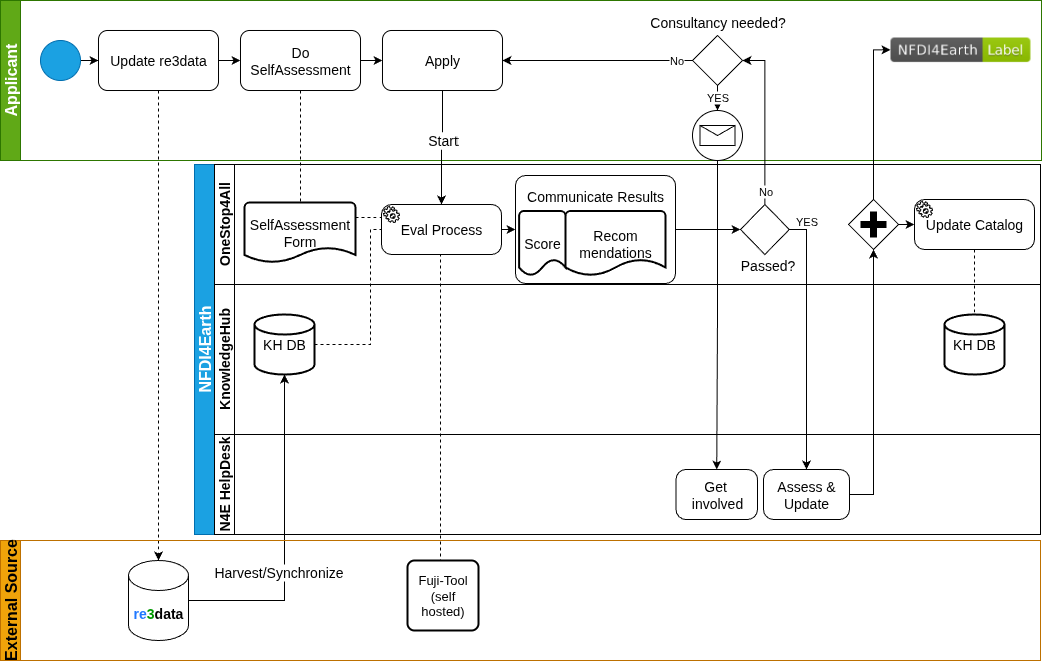

The diagram above was exported from draw.io. Its source (the exported page's mxGraphModel, read from the mxfile embedded in the PNG):
<mxGraphModel dx="1188" dy="658" grid="1" gridSize="10" guides="1" tooltips="1" connect="1" arrows="1" fold="1" page="1" pageScale="1" pageWidth="1169" pageHeight="827" math="0" shadow="0">
  <root>
    <mxCell id="0" />
    <mxCell id="1" parent="0" />
    <mxCell id="dNxyNK7c78bLwvsdeMH5-19" value="NFDI4Earth" style="swimlane;html=1;childLayout=stackLayout;resizeParent=1;resizeParentMax=0;horizontal=0;startSize=20;horizontalStack=0;fillColor=#1ba1e2;fontColor=#ffffff;strokeColor=#006EAF;fontSize=16;" parent="1" vertex="1">
      <mxGeometry x="234" y="204" width="846" height="370" as="geometry" />
    </mxCell>
    <mxCell id="dNxyNK7c78bLwvsdeMH5-21" value="OneStop4All" style="swimlane;html=1;startSize=20;horizontal=0;fontSize=14;" parent="dNxyNK7c78bLwvsdeMH5-19" vertex="1">
      <mxGeometry x="20" width="826" height="120" as="geometry">
        <mxRectangle x="20" y="120" width="430" height="30" as="alternateBounds" />
      </mxGeometry>
    </mxCell>
    <mxCell id="2lcCUF3nb1PlsJxBdxmF-54" value="SelfAssessment Form" style="strokeWidth=2;html=1;shape=mxgraph.flowchart.document2;whiteSpace=wrap;size=0.25;fontSize=14;" parent="dNxyNK7c78bLwvsdeMH5-21" vertex="1">
      <mxGeometry x="30" y="38" width="111" height="60" as="geometry" />
    </mxCell>
    <mxCell id="2lcCUF3nb1PlsJxBdxmF-61" value="Eval Process" style="points=[[0.25,0,0],[0.5,0,0],[0.75,0,0],[1,0.25,0],[1,0.5,0],[1,0.75,0],[0.75,1,0],[0.5,1,0],[0.25,1,0],[0,0.75,0],[0,0.5,0],[0,0.25,0]];shape=mxgraph.bpmn.task;whiteSpace=wrap;rectStyle=rounded;size=10;html=1;container=1;expand=0;collapsible=0;taskMarker=service;fontSize=14;" parent="dNxyNK7c78bLwvsdeMH5-21" vertex="1">
      <mxGeometry x="167" y="40" width="120" height="50" as="geometry" />
    </mxCell>
    <mxCell id="2lcCUF3nb1PlsJxBdxmF-70" value="&lt;div style=&quot;font-size: 14px;&quot;&gt;Communicate Results&lt;/div&gt;&lt;div style=&quot;font-size: 14px;&quot;&gt;&lt;br style=&quot;font-size: 14px;&quot;&gt;&lt;/div&gt;&lt;div style=&quot;font-size: 14px;&quot;&gt;&lt;br style=&quot;font-size: 14px;&quot;&gt;&lt;/div&gt;&lt;div style=&quot;font-size: 14px;&quot;&gt;&lt;br style=&quot;font-size: 14px;&quot;&gt;&lt;/div&gt;&lt;div style=&quot;font-size: 14px;&quot;&gt;&lt;br style=&quot;font-size: 14px;&quot;&gt;&lt;/div&gt;" style="points=[[0.25,0,0],[0.5,0,0],[0.75,0,0],[1,0.25,0],[1,0.5,0],[1,0.75,0],[0.75,1,0],[0.5,1,0],[0.25,1,0],[0,0.75,0],[0,0.5,0],[0,0.25,0]];shape=mxgraph.bpmn.task;whiteSpace=wrap;rectStyle=rounded;size=10;html=1;container=1;expand=0;collapsible=0;taskMarker=abstract;fontSize=14;" parent="dNxyNK7c78bLwvsdeMH5-21" vertex="1">
      <mxGeometry x="301" y="11" width="160" height="108" as="geometry" />
    </mxCell>
    <mxCell id="2lcCUF3nb1PlsJxBdxmF-90" value="Score" style="strokeWidth=2;html=1;shape=mxgraph.flowchart.document2;whiteSpace=wrap;size=0.25;fontSize=14;" parent="2lcCUF3nb1PlsJxBdxmF-70" vertex="1">
      <mxGeometry x="3.6" y="35.455555555555556" width="46.4" height="64.54444444444445" as="geometry" />
    </mxCell>
    <mxCell id="2lcCUF3nb1PlsJxBdxmF-91" value="&lt;div style=&quot;font-size: 14px;&quot;&gt;Recom&lt;/div&gt;&lt;div style=&quot;font-size: 14px;&quot;&gt;mendations&lt;/div&gt;" style="strokeWidth=2;html=1;shape=mxgraph.flowchart.document2;whiteSpace=wrap;size=0.25;fontSize=14;" parent="2lcCUF3nb1PlsJxBdxmF-70" vertex="1">
      <mxGeometry x="50" y="35.455555555555556" width="100" height="64.54444444444445" as="geometry" />
    </mxCell>
    <mxCell id="2lcCUF3nb1PlsJxBdxmF-75" value="" style="points=[[0.25,0.25,0],[0.5,0,0],[0.75,0.25,0],[1,0.5,0],[0.75,0.75,0],[0.5,1,0],[0.25,0.75,0],[0,0.5,0]];shape=mxgraph.bpmn.gateway2;html=1;verticalLabelPosition=bottom;labelBackgroundColor=#ffffff;verticalAlign=top;align=center;perimeter=rhombusPerimeter;outlineConnect=0;outline=none;symbol=none;gwType=parallel;" parent="dNxyNK7c78bLwvsdeMH5-21" vertex="1">
      <mxGeometry x="634" y="35" width="50" height="50" as="geometry" />
    </mxCell>
    <mxCell id="2lcCUF3nb1PlsJxBdxmF-78" value="Update Catalog" style="points=[[0.25,0,0],[0.5,0,0],[0.75,0,0],[1,0.25,0],[1,0.5,0],[1,0.75,0],[0.75,1,0],[0.5,1,0],[0.25,1,0],[0,0.75,0],[0,0.5,0],[0,0.25,0]];shape=mxgraph.bpmn.task;whiteSpace=wrap;rectStyle=rounded;size=10;html=1;container=1;expand=0;collapsible=0;taskMarker=service;fontSize=14;" parent="dNxyNK7c78bLwvsdeMH5-21" vertex="1">
      <mxGeometry x="700" y="35" width="120" height="50" as="geometry" />
    </mxCell>
    <mxCell id="2lcCUF3nb1PlsJxBdxmF-79" style="edgeStyle=orthogonalEdgeStyle;rounded=0;orthogonalLoop=1;jettySize=auto;html=1;exitX=1;exitY=0.5;exitDx=0;exitDy=0;exitPerimeter=0;entryX=0;entryY=0.5;entryDx=0;entryDy=0;entryPerimeter=0;" parent="dNxyNK7c78bLwvsdeMH5-21" source="2lcCUF3nb1PlsJxBdxmF-75" target="2lcCUF3nb1PlsJxBdxmF-78" edge="1">
      <mxGeometry relative="1" as="geometry" />
    </mxCell>
    <mxCell id="bW6O2F5BDBar7bFollxS-3" style="edgeStyle=orthogonalEdgeStyle;rounded=0;orthogonalLoop=1;jettySize=auto;html=1;exitX=1;exitY=0.25;exitDx=0;exitDy=0;exitPerimeter=0;entryX=0;entryY=0.25;entryDx=0;entryDy=0;entryPerimeter=0;dashed=1;endArrow=none;endFill=0;" edge="1" parent="dNxyNK7c78bLwvsdeMH5-21" source="2lcCUF3nb1PlsJxBdxmF-54" target="2lcCUF3nb1PlsJxBdxmF-61">
      <mxGeometry relative="1" as="geometry" />
    </mxCell>
    <mxCell id="bW6O2F5BDBar7bFollxS-21" style="edgeStyle=orthogonalEdgeStyle;rounded=0;orthogonalLoop=1;jettySize=auto;html=1;exitX=1;exitY=0.5;exitDx=0;exitDy=0;exitPerimeter=0;entryX=0;entryY=0.5;entryDx=0;entryDy=0;entryPerimeter=0;" edge="1" parent="dNxyNK7c78bLwvsdeMH5-21" source="2lcCUF3nb1PlsJxBdxmF-61" target="2lcCUF3nb1PlsJxBdxmF-70">
      <mxGeometry relative="1" as="geometry" />
    </mxCell>
    <mxCell id="bW6O2F5BDBar7bFollxS-22" value="Passed?" style="points=[[0.25,0.25,0],[0.5,0,0],[0.75,0.25,0],[1,0.5,0],[0.75,0.75,0],[0.5,1,0],[0.25,0.75,0],[0,0.5,0]];shape=mxgraph.bpmn.gateway2;html=1;verticalLabelPosition=bottom;labelBackgroundColor=#ffffff;verticalAlign=top;align=center;perimeter=rhombusPerimeter;outlineConnect=0;outline=none;symbol=none;fontSize=14;direction=south;movableLabel=1;spacing=50;spacingBottom=0;spacingRight=80;" vertex="1" parent="dNxyNK7c78bLwvsdeMH5-21">
      <mxGeometry x="526" y="40" width="48.75" height="50" as="geometry">
        <mxPoint x="43" y="-52" as="offset" />
      </mxGeometry>
    </mxCell>
    <mxCell id="bW6O2F5BDBar7bFollxS-33" style="edgeStyle=orthogonalEdgeStyle;rounded=0;orthogonalLoop=1;jettySize=auto;html=1;exitX=1;exitY=0.5;exitDx=0;exitDy=0;exitPerimeter=0;entryX=0.5;entryY=1;entryDx=0;entryDy=0;entryPerimeter=0;" edge="1" parent="dNxyNK7c78bLwvsdeMH5-21" source="2lcCUF3nb1PlsJxBdxmF-70" target="bW6O2F5BDBar7bFollxS-22">
      <mxGeometry relative="1" as="geometry" />
    </mxCell>
    <mxCell id="dNxyNK7c78bLwvsdeMH5-22" value="KnowledgeHub" style="swimlane;html=1;startSize=20;horizontal=0;fontSize=14;" parent="dNxyNK7c78bLwvsdeMH5-19" vertex="1">
      <mxGeometry x="20" y="120" width="826" height="150" as="geometry" />
    </mxCell>
    <mxCell id="2lcCUF3nb1PlsJxBdxmF-56" value="KH DB" style="strokeWidth=2;html=1;shape=mxgraph.flowchart.database;whiteSpace=wrap;fontSize=14;" parent="dNxyNK7c78bLwvsdeMH5-22" vertex="1">
      <mxGeometry x="40" y="30" width="60" height="60" as="geometry" />
    </mxCell>
    <mxCell id="2lcCUF3nb1PlsJxBdxmF-80" value="KH DB" style="strokeWidth=2;html=1;shape=mxgraph.flowchart.database;whiteSpace=wrap;fontSize=14;" parent="dNxyNK7c78bLwvsdeMH5-22" vertex="1">
      <mxGeometry x="730" y="30" width="60" height="60" as="geometry" />
    </mxCell>
    <mxCell id="2lcCUF3nb1PlsJxBdxmF-26" value="N4E HelpDesk" style="swimlane;html=1;startSize=20;horizontal=0;fontSize=14;" parent="dNxyNK7c78bLwvsdeMH5-19" vertex="1">
      <mxGeometry x="20" y="270" width="826" height="100" as="geometry" />
    </mxCell>
    <mxCell id="2lcCUF3nb1PlsJxBdxmF-89" value="Get&amp;nbsp;&lt;div&gt;involved&lt;/div&gt;" style="points=[[0.25,0,0],[0.5,0,0],[0.75,0,0],[1,0.25,0],[1,0.5,0],[1,0.75,0],[0.75,1,0],[0.5,1,0],[0.25,1,0],[0,0.75,0],[0,0.5,0],[0,0.25,0]];shape=mxgraph.bpmn.task;whiteSpace=wrap;rectStyle=rounded;size=10;html=1;container=1;expand=0;collapsible=0;taskMarker=abstract;fontSize=14;" parent="2lcCUF3nb1PlsJxBdxmF-26" vertex="1">
      <mxGeometry x="461.5" y="35" width="81.5" height="50" as="geometry" />
    </mxCell>
    <mxCell id="bW6O2F5BDBar7bFollxS-10" value="Assess &amp;amp; Update" style="points=[[0.25,0,0],[0.5,0,0],[0.75,0,0],[1,0.25,0],[1,0.5,0],[1,0.75,0],[0.75,1,0],[0.5,1,0],[0.25,1,0],[0,0.75,0],[0,0.5,0],[0,0.25,0]];shape=mxgraph.bpmn.task;whiteSpace=wrap;rectStyle=rounded;size=10;html=1;container=1;expand=0;collapsible=0;taskMarker=abstract;fontSize=14;" vertex="1" parent="2lcCUF3nb1PlsJxBdxmF-26">
      <mxGeometry x="549" y="35" width="86" height="50" as="geometry" />
    </mxCell>
    <mxCell id="2lcCUF3nb1PlsJxBdxmF-67" style="edgeStyle=orthogonalEdgeStyle;rounded=0;orthogonalLoop=1;jettySize=auto;html=1;entryX=0;entryY=0.5;entryDx=0;entryDy=0;entryPerimeter=0;endArrow=none;endFill=0;dashed=1;" parent="dNxyNK7c78bLwvsdeMH5-19" source="2lcCUF3nb1PlsJxBdxmF-56" target="2lcCUF3nb1PlsJxBdxmF-61" edge="1">
      <mxGeometry relative="1" as="geometry">
        <Array as="points">
          <mxPoint x="176" y="180" />
          <mxPoint x="176" y="65" />
        </Array>
      </mxGeometry>
    </mxCell>
    <mxCell id="2lcCUF3nb1PlsJxBdxmF-81" style="edgeStyle=orthogonalEdgeStyle;rounded=0;orthogonalLoop=1;jettySize=auto;html=1;exitX=0.5;exitY=1;exitDx=0;exitDy=0;exitPerimeter=0;entryX=0.5;entryY=0;entryDx=0;entryDy=0;entryPerimeter=0;endArrow=none;endFill=0;dashed=1;" parent="dNxyNK7c78bLwvsdeMH5-19" source="2lcCUF3nb1PlsJxBdxmF-78" target="2lcCUF3nb1PlsJxBdxmF-80" edge="1">
      <mxGeometry relative="1" as="geometry" />
    </mxCell>
    <mxCell id="bW6O2F5BDBar7bFollxS-14" style="edgeStyle=orthogonalEdgeStyle;rounded=0;orthogonalLoop=1;jettySize=auto;html=1;exitX=1;exitY=0.5;exitDx=0;exitDy=0;exitPerimeter=0;" edge="1" parent="dNxyNK7c78bLwvsdeMH5-19" source="bW6O2F5BDBar7bFollxS-10" target="2lcCUF3nb1PlsJxBdxmF-75">
      <mxGeometry relative="1" as="geometry" />
    </mxCell>
    <mxCell id="bW6O2F5BDBar7bFollxS-25" style="edgeStyle=orthogonalEdgeStyle;rounded=0;orthogonalLoop=1;jettySize=auto;html=1;entryX=0.5;entryY=0;entryDx=0;entryDy=0;entryPerimeter=0;exitX=0.5;exitY=0;exitDx=0;exitDy=0;exitPerimeter=0;" edge="1" parent="dNxyNK7c78bLwvsdeMH5-19" source="bW6O2F5BDBar7bFollxS-22" target="bW6O2F5BDBar7bFollxS-10">
      <mxGeometry relative="1" as="geometry">
        <Array as="points">
          <mxPoint x="612" y="65" />
        </Array>
      </mxGeometry>
    </mxCell>
    <mxCell id="bW6O2F5BDBar7bFollxS-26" value="YES" style="edgeLabel;html=1;align=center;verticalAlign=middle;resizable=0;points=[];" vertex="1" connectable="0" parent="bW6O2F5BDBar7bFollxS-25">
      <mxGeometry x="-0.4763" y="1" relative="1" as="geometry">
        <mxPoint x="-1" y="-59" as="offset" />
      </mxGeometry>
    </mxCell>
    <mxCell id="dNxyNK7c78bLwvsdeMH5-20" value="Applicant" style="swimlane;html=1;startSize=20;horizontal=0;fillColor=#60a917;fontColor=#ffffff;strokeColor=#2D7600;fontSize=16;" parent="1" vertex="1">
      <mxGeometry x="40" y="40" width="1041" height="160" as="geometry" />
    </mxCell>
    <mxCell id="dNxyNK7c78bLwvsdeMH5-25" value="" style="edgeStyle=orthogonalEdgeStyle;rounded=0;orthogonalLoop=1;jettySize=auto;html=1;entryX=0;entryY=0.5;entryDx=0;entryDy=0;" parent="dNxyNK7c78bLwvsdeMH5-20" source="dNxyNK7c78bLwvsdeMH5-23" edge="1" target="2lcCUF3nb1PlsJxBdxmF-24">
      <mxGeometry relative="1" as="geometry">
        <mxPoint x="120" y="60" as="targetPoint" />
      </mxGeometry>
    </mxCell>
    <mxCell id="dNxyNK7c78bLwvsdeMH5-23" value="" style="ellipse;whiteSpace=wrap;html=1;fillColor=#1ba1e2;fontColor=#ffffff;strokeColor=#006EAF;" parent="dNxyNK7c78bLwvsdeMH5-20" vertex="1">
      <mxGeometry x="40" y="40" width="40" height="40" as="geometry" />
    </mxCell>
    <mxCell id="2lcCUF3nb1PlsJxBdxmF-50" value="" style="edgeStyle=orthogonalEdgeStyle;rounded=0;orthogonalLoop=1;jettySize=auto;html=1;exitX=1;exitY=0.5;exitDx=0;exitDy=0;" parent="dNxyNK7c78bLwvsdeMH5-20" source="2lcCUF3nb1PlsJxBdxmF-24" target="2lcCUF3nb1PlsJxBdxmF-49" edge="1">
      <mxGeometry relative="1" as="geometry">
        <mxPoint x="220" y="60" as="sourcePoint" />
      </mxGeometry>
    </mxCell>
    <mxCell id="2lcCUF3nb1PlsJxBdxmF-24" value="Update re3data" style="rounded=1;whiteSpace=wrap;html=1;fontSize=14;" parent="dNxyNK7c78bLwvsdeMH5-20" vertex="1">
      <mxGeometry x="98" y="30" width="120" height="60" as="geometry" />
    </mxCell>
    <mxCell id="2lcCUF3nb1PlsJxBdxmF-59" style="edgeStyle=orthogonalEdgeStyle;rounded=0;orthogonalLoop=1;jettySize=auto;html=1;entryX=0;entryY=0.5;entryDx=0;entryDy=0;" parent="dNxyNK7c78bLwvsdeMH5-20" source="2lcCUF3nb1PlsJxBdxmF-49" edge="1" target="2lcCUF3nb1PlsJxBdxmF-60">
      <mxGeometry relative="1" as="geometry">
        <mxPoint x="440" y="60" as="targetPoint" />
      </mxGeometry>
    </mxCell>
    <mxCell id="2lcCUF3nb1PlsJxBdxmF-49" value="Do SelfAssessment" style="rounded=1;whiteSpace=wrap;html=1;fontSize=14;" parent="dNxyNK7c78bLwvsdeMH5-20" vertex="1">
      <mxGeometry x="240" y="30" width="120" height="60" as="geometry" />
    </mxCell>
    <mxCell id="2lcCUF3nb1PlsJxBdxmF-60" value="Apply" style="rounded=1;whiteSpace=wrap;html=1;fontSize=14;" parent="dNxyNK7c78bLwvsdeMH5-20" vertex="1">
      <mxGeometry x="382" y="30" width="120" height="60" as="geometry" />
    </mxCell>
    <mxCell id="bW6O2F5BDBar7bFollxS-30" style="edgeStyle=orthogonalEdgeStyle;rounded=0;orthogonalLoop=1;jettySize=auto;html=1;exitX=0.5;exitY=1;exitDx=0;exitDy=0;exitPerimeter=0;entryX=1;entryY=0.5;entryDx=0;entryDy=0;" edge="1" parent="dNxyNK7c78bLwvsdeMH5-20" source="2lcCUF3nb1PlsJxBdxmF-85" target="2lcCUF3nb1PlsJxBdxmF-60">
      <mxGeometry relative="1" as="geometry" />
    </mxCell>
    <mxCell id="bW6O2F5BDBar7bFollxS-31" value="No" style="edgeLabel;html=1;align=center;verticalAlign=middle;resizable=0;points=[];" vertex="1" connectable="0" parent="bW6O2F5BDBar7bFollxS-30">
      <mxGeometry x="-0.2544" y="-1" relative="1" as="geometry">
        <mxPoint x="54" y="1" as="offset" />
      </mxGeometry>
    </mxCell>
    <mxCell id="2lcCUF3nb1PlsJxBdxmF-85" value="Consultancy needed?" style="points=[[0.25,0.25,0],[0.5,0,0],[0.75,0.25,0],[1,0.5,0],[0.75,0.75,0],[0.5,1,0],[0.25,0.75,0],[0,0.5,0]];shape=mxgraph.bpmn.gateway2;html=1;verticalLabelPosition=bottom;labelBackgroundColor=#ffffff;verticalAlign=top;align=center;perimeter=rhombusPerimeter;outlineConnect=0;outline=none;symbol=none;fontSize=14;direction=south;movableLabel=1;spacing=-76;" parent="dNxyNK7c78bLwvsdeMH5-20" vertex="1">
      <mxGeometry x="692" y="35" width="50" height="50" as="geometry" />
    </mxCell>
    <mxCell id="2lcCUF3nb1PlsJxBdxmF-72" value="" style="points=[[0.145,0.145,0],[0.5,0,0],[0.855,0.145,0],[1,0.5,0],[0.855,0.855,0],[0.5,1,0],[0.145,0.855,0],[0,0.5,0]];shape=mxgraph.bpmn.event;html=1;verticalLabelPosition=bottom;labelBackgroundColor=#ffffff;verticalAlign=top;align=center;perimeter=ellipsePerimeter;outlineConnect=0;aspect=fixed;outline=standard;symbol=message;" parent="dNxyNK7c78bLwvsdeMH5-20" vertex="1">
      <mxGeometry x="692" y="110" width="50" height="50" as="geometry" />
    </mxCell>
    <mxCell id="bW6O2F5BDBar7bFollxS-8" style="edgeStyle=orthogonalEdgeStyle;rounded=0;orthogonalLoop=1;jettySize=auto;html=1;exitX=1;exitY=0.5;exitDx=0;exitDy=0;exitPerimeter=0;entryX=0.5;entryY=0;entryDx=0;entryDy=0;entryPerimeter=0;" edge="1" parent="dNxyNK7c78bLwvsdeMH5-20" source="2lcCUF3nb1PlsJxBdxmF-85" target="2lcCUF3nb1PlsJxBdxmF-72">
      <mxGeometry relative="1" as="geometry">
        <mxPoint x="765" y="270" as="targetPoint" />
      </mxGeometry>
    </mxCell>
    <mxCell id="bW6O2F5BDBar7bFollxS-16" value="YES" style="edgeLabel;html=1;align=center;verticalAlign=middle;resizable=0;points=[];" vertex="1" connectable="0" parent="bW6O2F5BDBar7bFollxS-8">
      <mxGeometry x="-0.0667" relative="1" as="geometry">
        <mxPoint as="offset" />
      </mxGeometry>
    </mxCell>
    <mxCell id="bW6O2F5BDBar7bFollxS-19" value="" style="shape=image;aspect=fixed;image=data:image/png,(base64 omitted: 16504 chars);" vertex="1" parent="dNxyNK7c78bLwvsdeMH5-20">
      <mxGeometry x="890" y="35" width="140" height="28.6" as="geometry" />
    </mxCell>
    <mxCell id="2lcCUF3nb1PlsJxBdxmF-25" style="edgeStyle=orthogonalEdgeStyle;rounded=0;orthogonalLoop=1;jettySize=auto;html=1;entryX=0.5;entryY=0;entryDx=0;entryDy=0;entryPerimeter=0;dashed=1;" parent="1" source="2lcCUF3nb1PlsJxBdxmF-24" target="2lcCUF3nb1PlsJxBdxmF-20" edge="1">
      <mxGeometry relative="1" as="geometry" />
    </mxCell>
    <mxCell id="2lcCUF3nb1PlsJxBdxmF-55" style="edgeStyle=orthogonalEdgeStyle;rounded=0;orthogonalLoop=1;jettySize=auto;html=1;entryX=0.5;entryY=0;entryDx=0;entryDy=0;entryPerimeter=0;dashed=1;endArrow=none;endFill=0;exitX=0.5;exitY=1;exitDx=0;exitDy=0;" parent="1" source="2lcCUF3nb1PlsJxBdxmF-49" target="2lcCUF3nb1PlsJxBdxmF-54" edge="1">
      <mxGeometry relative="1" as="geometry">
        <Array as="points">
          <mxPoint x="340" y="242" />
        </Array>
      </mxGeometry>
    </mxCell>
    <mxCell id="2lcCUF3nb1PlsJxBdxmF-57" style="edgeStyle=orthogonalEdgeStyle;rounded=0;orthogonalLoop=1;jettySize=auto;html=1;entryX=1;entryY=0.5;entryDx=0;entryDy=0;entryPerimeter=0;startArrow=classic;startFill=1;endArrow=none;endFill=0;exitX=0.5;exitY=1;exitDx=0;exitDy=0;exitPerimeter=0;" parent="1" source="2lcCUF3nb1PlsJxBdxmF-56" target="2lcCUF3nb1PlsJxBdxmF-20" edge="1">
      <mxGeometry relative="1" as="geometry">
        <Array as="points">
          <mxPoint x="324" y="640" />
        </Array>
      </mxGeometry>
    </mxCell>
    <mxCell id="2lcCUF3nb1PlsJxBdxmF-58" value="Harvest/Synchronize" style="edgeLabel;html=1;align=center;verticalAlign=middle;resizable=0;points=[];fontSize=14;" parent="2lcCUF3nb1PlsJxBdxmF-57" vertex="1" connectable="0">
      <mxGeometry x="-0.5091" y="-1" relative="1" as="geometry">
        <mxPoint x="-5" y="118" as="offset" />
      </mxGeometry>
    </mxCell>
    <mxCell id="2lcCUF3nb1PlsJxBdxmF-3" value="External Source" style="swimlane;html=1;startSize=20;horizontal=0;fillColor=#f0a30a;fontColor=#000000;strokeColor=#BD7000;fontSize=16;" parent="1" vertex="1">
      <mxGeometry x="40" y="580" width="1040" height="120" as="geometry" />
    </mxCell>
    <mxCell id="2lcCUF3nb1PlsJxBdxmF-20" value="&lt;b style=&quot;font-size: 14px;&quot;&gt;&lt;font style=&quot;font-size: 14px;&quot; color=&quot;#1f78ff&quot;&gt;re&lt;/font&gt;&lt;font style=&quot;font-size: 14px;&quot; color=&quot;#009900&quot;&gt;3&lt;/font&gt;data&lt;/b&gt;" style="shape=cylinder3;whiteSpace=wrap;html=1;boundedLbl=1;backgroundOutline=1;size=15;gradientColor=#009900;fillColor=none;fontSize=14;" parent="2lcCUF3nb1PlsJxBdxmF-3" vertex="1">
      <mxGeometry x="128" y="20" width="60" height="80" as="geometry" />
    </mxCell>
    <mxCell id="2lcCUF3nb1PlsJxBdxmF-21" value="&lt;div style=&quot;font-size: 13px;&quot;&gt;Fuji-Tool&lt;/div&gt;&lt;div style=&quot;font-size: 13px;&quot;&gt;(self hosted)&lt;br style=&quot;font-size: 13px;&quot;&gt;&lt;/div&gt;" style="rounded=1;whiteSpace=wrap;html=1;absoluteArcSize=1;arcSize=14;strokeWidth=2;fontSize=13;" parent="2lcCUF3nb1PlsJxBdxmF-3" vertex="1">
      <mxGeometry x="407" y="20" width="71" height="70" as="geometry" />
    </mxCell>
    <mxCell id="2lcCUF3nb1PlsJxBdxmF-62" style="edgeStyle=orthogonalEdgeStyle;rounded=0;orthogonalLoop=1;jettySize=auto;html=1;entryX=0.5;entryY=0;entryDx=0;entryDy=0;entryPerimeter=0;" parent="1" source="2lcCUF3nb1PlsJxBdxmF-60" target="2lcCUF3nb1PlsJxBdxmF-61" edge="1">
      <mxGeometry relative="1" as="geometry" />
    </mxCell>
    <mxCell id="2lcCUF3nb1PlsJxBdxmF-66" value="Start" style="edgeLabel;html=1;align=center;verticalAlign=middle;resizable=0;points=[];fontSize=14;" parent="2lcCUF3nb1PlsJxBdxmF-62" vertex="1" connectable="0">
      <mxGeometry x="-0.1304" y="1" relative="1" as="geometry">
        <mxPoint as="offset" />
      </mxGeometry>
    </mxCell>
    <mxCell id="bW6O2F5BDBar7bFollxS-2" value="Start" style="edgeLabel;html=1;align=center;verticalAlign=middle;resizable=0;points=[];fontSize=14;" vertex="1" connectable="0" parent="2lcCUF3nb1PlsJxBdxmF-62">
      <mxGeometry x="-0.1304" y="1" relative="1" as="geometry">
        <mxPoint x="-1" as="offset" />
      </mxGeometry>
    </mxCell>
    <mxCell id="2lcCUF3nb1PlsJxBdxmF-83" value="" style="rounded=0;orthogonalLoop=1;jettySize=auto;html=1;exitX=0.5;exitY=0;exitDx=0;exitDy=0;exitPerimeter=0;entryX=0;entryY=0.5;entryDx=0;entryDy=0;edgeStyle=orthogonalEdgeStyle;" parent="1" source="2lcCUF3nb1PlsJxBdxmF-75" target="bW6O2F5BDBar7bFollxS-19" edge="1">
      <mxGeometry relative="1" as="geometry">
        <mxPoint x="825" y="230" as="sourcePoint" />
        <mxPoint x="1005.5" y="100" as="targetPoint" />
        <Array as="points">
          <mxPoint x="913" y="89" />
        </Array>
      </mxGeometry>
    </mxCell>
    <mxCell id="bW6O2F5BDBar7bFollxS-1" style="edgeStyle=orthogonalEdgeStyle;rounded=0;orthogonalLoop=1;jettySize=auto;html=1;dashed=1;endArrow=none;endFill=0;entryX=0.5;entryY=0;entryDx=0;entryDy=0;exitX=0.5;exitY=1;exitDx=0;exitDy=0;exitPerimeter=0;" edge="1" parent="1" source="2lcCUF3nb1PlsJxBdxmF-61" target="2lcCUF3nb1PlsJxBdxmF-21">
      <mxGeometry relative="1" as="geometry">
        <Array as="points">
          <mxPoint x="480" y="294" />
          <mxPoint x="480" y="600" />
        </Array>
        <mxPoint x="541" y="280" as="sourcePoint" />
        <mxPoint x="540" y="600" as="targetPoint" />
      </mxGeometry>
    </mxCell>
    <mxCell id="bW6O2F5BDBar7bFollxS-27" style="edgeStyle=orthogonalEdgeStyle;rounded=0;orthogonalLoop=1;jettySize=auto;html=1;entryX=0.5;entryY=0;entryDx=0;entryDy=0;entryPerimeter=0;" edge="1" parent="1" source="2lcCUF3nb1PlsJxBdxmF-72" target="2lcCUF3nb1PlsJxBdxmF-89">
      <mxGeometry relative="1" as="geometry" />
    </mxCell>
    <mxCell id="bW6O2F5BDBar7bFollxS-28" style="edgeStyle=orthogonalEdgeStyle;rounded=0;orthogonalLoop=1;jettySize=auto;html=1;exitX=0;exitY=0.5;exitDx=0;exitDy=0;exitPerimeter=0;entryX=0.5;entryY=0;entryDx=0;entryDy=0;entryPerimeter=0;" edge="1" parent="1" source="bW6O2F5BDBar7bFollxS-22" target="2lcCUF3nb1PlsJxBdxmF-85">
      <mxGeometry relative="1" as="geometry" />
    </mxCell>
    <mxCell id="bW6O2F5BDBar7bFollxS-29" value="No" style="edgeLabel;html=1;align=center;verticalAlign=middle;resizable=0;points=[];" vertex="1" connectable="0" parent="bW6O2F5BDBar7bFollxS-28">
      <mxGeometry x="0.1557" y="2" relative="1" as="geometry">
        <mxPoint x="2" y="82" as="offset" />
      </mxGeometry>
    </mxCell>
  </root>
</mxGraphModel>